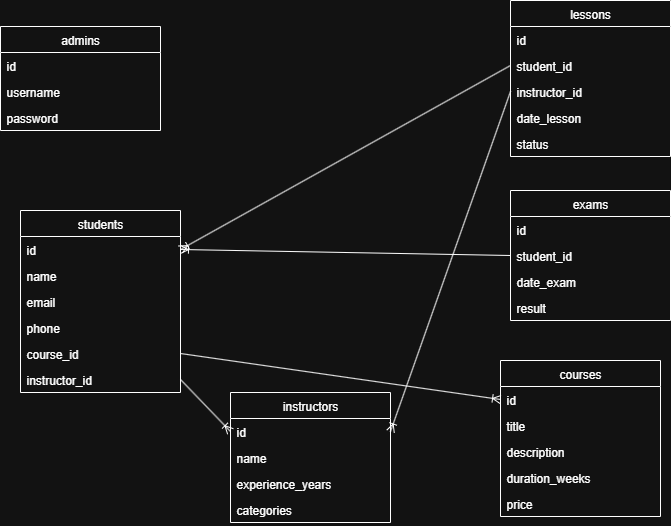

The diagram above was exported from draw.io. Its source (the exported page's mxGraphModel, read from the mxfile embedded in the PNG):
<mxGraphModel dx="2350" dy="1121" grid="1" gridSize="10" guides="1" tooltips="1" connect="1" arrows="1" fold="1" page="1" pageScale="1" pageWidth="827" pageHeight="1169" math="0" shadow="0">
  <root>
    <mxCell id="0" />
    <mxCell id="1" parent="0" />
    <mxCell id="j2PwrtmVYAut5DSenuVT-123" value="admins" style="swimlane;fontStyle=0;childLayout=stackLayout;horizontal=1;startSize=26;fillColor=none;horizontalStack=0;resizeParent=1;resizeParentMax=0;resizeLast=0;collapsible=1;marginBottom=0;swimlaneFillColor=#ffffff;" parent="1" vertex="1">
      <mxGeometry x="120" y="46" width="160" height="104" as="geometry" />
    </mxCell>
    <mxCell id="j2PwrtmVYAut5DSenuVT-124" value="id" style="text;strokeColor=none;fillColor=none;align=left;verticalAlign=top;spacingLeft=4;spacingRight=4;overflow=hidden;rotatable=0;points=[[0,0.5],[1,0.5]];portConstraint=eastwest;" parent="j2PwrtmVYAut5DSenuVT-123" vertex="1">
      <mxGeometry y="26" width="160" height="26" as="geometry" />
    </mxCell>
    <mxCell id="j2PwrtmVYAut5DSenuVT-125" value="username" style="text;strokeColor=none;fillColor=none;align=left;verticalAlign=top;spacingLeft=4;spacingRight=4;overflow=hidden;rotatable=0;points=[[0,0.5],[1,0.5]];portConstraint=eastwest;" parent="j2PwrtmVYAut5DSenuVT-123" vertex="1">
      <mxGeometry y="52" width="160" height="26" as="geometry" />
    </mxCell>
    <mxCell id="j2PwrtmVYAut5DSenuVT-126" value="password" style="text;strokeColor=none;fillColor=none;align=left;verticalAlign=top;spacingLeft=4;spacingRight=4;overflow=hidden;rotatable=0;points=[[0,0.5],[1,0.5]];portConstraint=eastwest;" parent="j2PwrtmVYAut5DSenuVT-123" vertex="1">
      <mxGeometry y="78" width="160" height="26" as="geometry" />
    </mxCell>
    <mxCell id="j2PwrtmVYAut5DSenuVT-127" value="courses" style="swimlane;fontStyle=0;childLayout=stackLayout;horizontal=1;startSize=26;fillColor=none;horizontalStack=0;resizeParent=1;resizeParentMax=0;resizeLast=0;collapsible=1;marginBottom=0;swimlaneFillColor=#ffffff;" parent="1" vertex="1">
      <mxGeometry x="620" y="380" width="160" height="156" as="geometry" />
    </mxCell>
    <mxCell id="j2PwrtmVYAut5DSenuVT-128" value="id" style="text;strokeColor=none;fillColor=none;align=left;verticalAlign=top;spacingLeft=4;spacingRight=4;overflow=hidden;rotatable=0;points=[[0,0.5],[1,0.5]];portConstraint=eastwest;" parent="j2PwrtmVYAut5DSenuVT-127" vertex="1">
      <mxGeometry y="26" width="160" height="26" as="geometry" />
    </mxCell>
    <mxCell id="j2PwrtmVYAut5DSenuVT-129" value="title" style="text;strokeColor=none;fillColor=none;align=left;verticalAlign=top;spacingLeft=4;spacingRight=4;overflow=hidden;rotatable=0;points=[[0,0.5],[1,0.5]];portConstraint=eastwest;" parent="j2PwrtmVYAut5DSenuVT-127" vertex="1">
      <mxGeometry y="52" width="160" height="26" as="geometry" />
    </mxCell>
    <mxCell id="j2PwrtmVYAut5DSenuVT-130" value="description" style="text;strokeColor=none;fillColor=none;align=left;verticalAlign=top;spacingLeft=4;spacingRight=4;overflow=hidden;rotatable=0;points=[[0,0.5],[1,0.5]];portConstraint=eastwest;" parent="j2PwrtmVYAut5DSenuVT-127" vertex="1">
      <mxGeometry y="78" width="160" height="26" as="geometry" />
    </mxCell>
    <mxCell id="j2PwrtmVYAut5DSenuVT-131" value="duration_weeks" style="text;strokeColor=none;fillColor=none;align=left;verticalAlign=top;spacingLeft=4;spacingRight=4;overflow=hidden;rotatable=0;points=[[0,0.5],[1,0.5]];portConstraint=eastwest;" parent="j2PwrtmVYAut5DSenuVT-127" vertex="1">
      <mxGeometry y="104" width="160" height="26" as="geometry" />
    </mxCell>
    <mxCell id="j2PwrtmVYAut5DSenuVT-132" value="price" style="text;strokeColor=none;fillColor=none;align=left;verticalAlign=top;spacingLeft=4;spacingRight=4;overflow=hidden;rotatable=0;points=[[0,0.5],[1,0.5]];portConstraint=eastwest;" parent="j2PwrtmVYAut5DSenuVT-127" vertex="1">
      <mxGeometry y="130" width="160" height="26" as="geometry" />
    </mxCell>
    <mxCell id="j2PwrtmVYAut5DSenuVT-133" value="instructors" style="swimlane;fontStyle=0;childLayout=stackLayout;horizontal=1;startSize=26;fillColor=none;horizontalStack=0;resizeParent=1;resizeParentMax=0;resizeLast=0;collapsible=1;marginBottom=0;swimlaneFillColor=#ffffff;" parent="1" vertex="1">
      <mxGeometry x="350" y="412" width="160" height="130" as="geometry" />
    </mxCell>
    <mxCell id="j2PwrtmVYAut5DSenuVT-134" value="id" style="text;strokeColor=none;fillColor=none;align=left;verticalAlign=top;spacingLeft=4;spacingRight=4;overflow=hidden;rotatable=0;points=[[0,0.5],[1,0.5]];portConstraint=eastwest;" parent="j2PwrtmVYAut5DSenuVT-133" vertex="1">
      <mxGeometry y="26" width="160" height="26" as="geometry" />
    </mxCell>
    <mxCell id="j2PwrtmVYAut5DSenuVT-135" value="name" style="text;strokeColor=none;fillColor=none;align=left;verticalAlign=top;spacingLeft=4;spacingRight=4;overflow=hidden;rotatable=0;points=[[0,0.5],[1,0.5]];portConstraint=eastwest;" parent="j2PwrtmVYAut5DSenuVT-133" vertex="1">
      <mxGeometry y="52" width="160" height="26" as="geometry" />
    </mxCell>
    <mxCell id="j2PwrtmVYAut5DSenuVT-136" value="experience_years" style="text;strokeColor=none;fillColor=none;align=left;verticalAlign=top;spacingLeft=4;spacingRight=4;overflow=hidden;rotatable=0;points=[[0,0.5],[1,0.5]];portConstraint=eastwest;" parent="j2PwrtmVYAut5DSenuVT-133" vertex="1">
      <mxGeometry y="78" width="160" height="26" as="geometry" />
    </mxCell>
    <mxCell id="j2PwrtmVYAut5DSenuVT-137" value="categories" style="text;strokeColor=none;fillColor=none;align=left;verticalAlign=top;spacingLeft=4;spacingRight=4;overflow=hidden;rotatable=0;points=[[0,0.5],[1,0.5]];portConstraint=eastwest;" parent="j2PwrtmVYAut5DSenuVT-133" vertex="1">
      <mxGeometry y="104" width="160" height="26" as="geometry" />
    </mxCell>
    <mxCell id="j2PwrtmVYAut5DSenuVT-138" value="students" style="swimlane;fontStyle=0;childLayout=stackLayout;horizontal=1;startSize=26;fillColor=none;horizontalStack=0;resizeParent=1;resizeParentMax=0;resizeLast=0;collapsible=1;marginBottom=0;swimlaneFillColor=#ffffff;" parent="1" vertex="1">
      <mxGeometry x="140" y="230" width="160" height="182" as="geometry" />
    </mxCell>
    <mxCell id="j2PwrtmVYAut5DSenuVT-139" value="id" style="text;strokeColor=none;fillColor=none;align=left;verticalAlign=top;spacingLeft=4;spacingRight=4;overflow=hidden;rotatable=0;points=[[0,0.5],[1,0.5]];portConstraint=eastwest;" parent="j2PwrtmVYAut5DSenuVT-138" vertex="1">
      <mxGeometry y="26" width="160" height="26" as="geometry" />
    </mxCell>
    <mxCell id="j2PwrtmVYAut5DSenuVT-140" value="name" style="text;strokeColor=none;fillColor=none;align=left;verticalAlign=top;spacingLeft=4;spacingRight=4;overflow=hidden;rotatable=0;points=[[0,0.5],[1,0.5]];portConstraint=eastwest;" parent="j2PwrtmVYAut5DSenuVT-138" vertex="1">
      <mxGeometry y="52" width="160" height="26" as="geometry" />
    </mxCell>
    <mxCell id="j2PwrtmVYAut5DSenuVT-141" value="email" style="text;strokeColor=none;fillColor=none;align=left;verticalAlign=top;spacingLeft=4;spacingRight=4;overflow=hidden;rotatable=0;points=[[0,0.5],[1,0.5]];portConstraint=eastwest;" parent="j2PwrtmVYAut5DSenuVT-138" vertex="1">
      <mxGeometry y="78" width="160" height="26" as="geometry" />
    </mxCell>
    <mxCell id="j2PwrtmVYAut5DSenuVT-142" value="phone" style="text;strokeColor=none;fillColor=none;align=left;verticalAlign=top;spacingLeft=4;spacingRight=4;overflow=hidden;rotatable=0;points=[[0,0.5],[1,0.5]];portConstraint=eastwest;" parent="j2PwrtmVYAut5DSenuVT-138" vertex="1">
      <mxGeometry y="104" width="160" height="26" as="geometry" />
    </mxCell>
    <mxCell id="j2PwrtmVYAut5DSenuVT-143" value="course_id" style="text;strokeColor=none;fillColor=none;align=left;verticalAlign=top;spacingLeft=4;spacingRight=4;overflow=hidden;rotatable=0;points=[[0,0.5],[1,0.5]];portConstraint=eastwest;" parent="j2PwrtmVYAut5DSenuVT-138" vertex="1">
      <mxGeometry y="130" width="160" height="26" as="geometry" />
    </mxCell>
    <mxCell id="j2PwrtmVYAut5DSenuVT-144" value="instructor_id" style="text;strokeColor=none;fillColor=none;align=left;verticalAlign=top;spacingLeft=4;spacingRight=4;overflow=hidden;rotatable=0;points=[[0,0.5],[1,0.5]];portConstraint=eastwest;" parent="j2PwrtmVYAut5DSenuVT-138" vertex="1">
      <mxGeometry y="156" width="160" height="26" as="geometry" />
    </mxCell>
    <mxCell id="j2PwrtmVYAut5DSenuVT-145" value="lessons" style="swimlane;fontStyle=0;childLayout=stackLayout;horizontal=1;startSize=26;fillColor=none;horizontalStack=0;resizeParent=1;resizeParentMax=0;resizeLast=0;collapsible=1;marginBottom=0;swimlaneFillColor=#ffffff;" parent="1" vertex="1">
      <mxGeometry x="630" y="20" width="160" height="156" as="geometry" />
    </mxCell>
    <mxCell id="j2PwrtmVYAut5DSenuVT-146" value="id" style="text;strokeColor=none;fillColor=none;align=left;verticalAlign=top;spacingLeft=4;spacingRight=4;overflow=hidden;rotatable=0;points=[[0,0.5],[1,0.5]];portConstraint=eastwest;" parent="j2PwrtmVYAut5DSenuVT-145" vertex="1">
      <mxGeometry y="26" width="160" height="26" as="geometry" />
    </mxCell>
    <mxCell id="j2PwrtmVYAut5DSenuVT-147" value="student_id" style="text;strokeColor=none;fillColor=none;align=left;verticalAlign=top;spacingLeft=4;spacingRight=4;overflow=hidden;rotatable=0;points=[[0,0.5],[1,0.5]];portConstraint=eastwest;" parent="j2PwrtmVYAut5DSenuVT-145" vertex="1">
      <mxGeometry y="52" width="160" height="26" as="geometry" />
    </mxCell>
    <mxCell id="j2PwrtmVYAut5DSenuVT-148" value="instructor_id" style="text;strokeColor=none;fillColor=none;align=left;verticalAlign=top;spacingLeft=4;spacingRight=4;overflow=hidden;rotatable=0;points=[[0,0.5],[1,0.5]];portConstraint=eastwest;" parent="j2PwrtmVYAut5DSenuVT-145" vertex="1">
      <mxGeometry y="78" width="160" height="26" as="geometry" />
    </mxCell>
    <mxCell id="j2PwrtmVYAut5DSenuVT-149" value="date_lesson" style="text;strokeColor=none;fillColor=none;align=left;verticalAlign=top;spacingLeft=4;spacingRight=4;overflow=hidden;rotatable=0;points=[[0,0.5],[1,0.5]];portConstraint=eastwest;" parent="j2PwrtmVYAut5DSenuVT-145" vertex="1">
      <mxGeometry y="104" width="160" height="26" as="geometry" />
    </mxCell>
    <mxCell id="j2PwrtmVYAut5DSenuVT-150" value="status" style="text;strokeColor=none;fillColor=none;align=left;verticalAlign=top;spacingLeft=4;spacingRight=4;overflow=hidden;rotatable=0;points=[[0,0.5],[1,0.5]];portConstraint=eastwest;" parent="j2PwrtmVYAut5DSenuVT-145" vertex="1">
      <mxGeometry y="130" width="160" height="26" as="geometry" />
    </mxCell>
    <mxCell id="j2PwrtmVYAut5DSenuVT-151" value="exams" style="swimlane;fontStyle=0;childLayout=stackLayout;horizontal=1;startSize=26;fillColor=none;horizontalStack=0;resizeParent=1;resizeParentMax=0;resizeLast=0;collapsible=1;marginBottom=0;swimlaneFillColor=#ffffff;" parent="1" vertex="1">
      <mxGeometry x="630" y="210" width="160" height="130" as="geometry" />
    </mxCell>
    <mxCell id="j2PwrtmVYAut5DSenuVT-152" value="id" style="text;strokeColor=none;fillColor=none;align=left;verticalAlign=top;spacingLeft=4;spacingRight=4;overflow=hidden;rotatable=0;points=[[0,0.5],[1,0.5]];portConstraint=eastwest;" parent="j2PwrtmVYAut5DSenuVT-151" vertex="1">
      <mxGeometry y="26" width="160" height="26" as="geometry" />
    </mxCell>
    <mxCell id="j2PwrtmVYAut5DSenuVT-153" value="student_id" style="text;strokeColor=none;fillColor=none;align=left;verticalAlign=top;spacingLeft=4;spacingRight=4;overflow=hidden;rotatable=0;points=[[0,0.5],[1,0.5]];portConstraint=eastwest;" parent="j2PwrtmVYAut5DSenuVT-151" vertex="1">
      <mxGeometry y="52" width="160" height="26" as="geometry" />
    </mxCell>
    <mxCell id="j2PwrtmVYAut5DSenuVT-154" value="date_exam" style="text;strokeColor=none;fillColor=none;align=left;verticalAlign=top;spacingLeft=4;spacingRight=4;overflow=hidden;rotatable=0;points=[[0,0.5],[1,0.5]];portConstraint=eastwest;" parent="j2PwrtmVYAut5DSenuVT-151" vertex="1">
      <mxGeometry y="78" width="160" height="26" as="geometry" />
    </mxCell>
    <mxCell id="j2PwrtmVYAut5DSenuVT-155" value="result" style="text;strokeColor=none;fillColor=none;align=left;verticalAlign=top;spacingLeft=4;spacingRight=4;overflow=hidden;rotatable=0;points=[[0,0.5],[1,0.5]];portConstraint=eastwest;" parent="j2PwrtmVYAut5DSenuVT-151" vertex="1">
      <mxGeometry y="104" width="160" height="26" as="geometry" />
    </mxCell>
    <mxCell id="j2PwrtmVYAut5DSenuVT-156" value="" style="endArrow=ERoneToMany;exitX=1;exitY=0.5;entryX=0;entryY=0.5;" parent="1" source="j2PwrtmVYAut5DSenuVT-143" target="j2PwrtmVYAut5DSenuVT-128" edge="1">
      <mxGeometry width="160" relative="1" as="geometry">
        <mxPoint x="170" y="280" as="sourcePoint" />
        <mxPoint x="230" y="280" as="targetPoint" />
      </mxGeometry>
    </mxCell>
    <mxCell id="j2PwrtmVYAut5DSenuVT-157" value="" style="endArrow=ERoneToMany;exitX=1;exitY=0.5;entryX=0;entryY=0.5;" parent="1" source="j2PwrtmVYAut5DSenuVT-144" target="j2PwrtmVYAut5DSenuVT-134" edge="1">
      <mxGeometry width="160" relative="1" as="geometry">
        <mxPoint x="170" y="300" as="sourcePoint" />
        <mxPoint x="230" y="300" as="targetPoint" />
      </mxGeometry>
    </mxCell>
    <mxCell id="j2PwrtmVYAut5DSenuVT-158" value="" style="endArrow=ERoneToMany;exitX=0;exitY=0.5;entryX=1;entryY=0.5;" parent="1" source="j2PwrtmVYAut5DSenuVT-147" target="j2PwrtmVYAut5DSenuVT-139" edge="1">
      <mxGeometry width="160" relative="1" as="geometry">
        <mxPoint x="220" y="250" as="sourcePoint" />
        <mxPoint x="170" y="250" as="targetPoint" />
      </mxGeometry>
    </mxCell>
    <mxCell id="j2PwrtmVYAut5DSenuVT-159" value="" style="endArrow=ERoneToMany;exitX=0;exitY=0.5;entryX=1;entryY=0.5;" parent="1" source="j2PwrtmVYAut5DSenuVT-148" target="j2PwrtmVYAut5DSenuVT-134" edge="1">
      <mxGeometry width="160" relative="1" as="geometry">
        <mxPoint x="220" y="270" as="sourcePoint" />
        <mxPoint x="170" y="270" as="targetPoint" />
      </mxGeometry>
    </mxCell>
    <mxCell id="j2PwrtmVYAut5DSenuVT-160" value="" style="endArrow=ERoneToMany;exitX=0;exitY=0.5;entryX=1;entryY=0.5;" parent="1" source="j2PwrtmVYAut5DSenuVT-153" target="j2PwrtmVYAut5DSenuVT-139" edge="1">
      <mxGeometry width="160" relative="1" as="geometry">
        <mxPoint x="430" y="250" as="sourcePoint" />
        <mxPoint x="170" y="250" as="targetPoint" />
      </mxGeometry>
    </mxCell>
  </root>
</mxGraphModel>